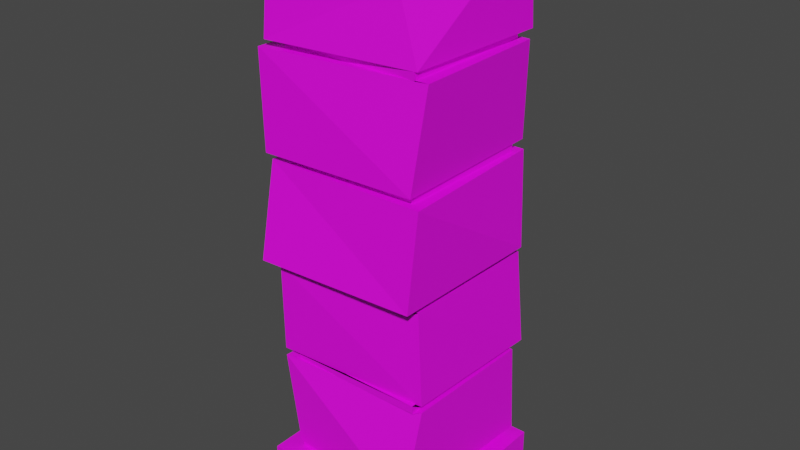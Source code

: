 # Source: Pillar2.blend  (saved by Blender 3.3.6; exported with 4.5.12 LTS)
import bpy
from mathutils import Matrix  # noqa: F401  (used for matrix-valued properties, if any)

bpy.ops.wm.read_factory_settings(use_empty=True)
scene = bpy.context.scene
scene.name = 'Scene'

# ---- collections
col_collection = bpy.data.collections.new('Collection'); scene.collection.children.link(col_collection)

# ---- images (referenced by path relative to the original .blend; pixels are not part of the script)
import os
ASSET_DIR = os.environ.get("B2B_ASSET_DIR", "")  # directory of the original .blend (textures are referenced by path, not embedded)
HERE = os.path.dirname(os.path.abspath(__file__))  # packed textures are extracted next to this script under _unpacked/

def load_image(name, relpath, width, height, colorspace="sRGB"):
    """Load a texture the original file referenced (path relative to the .blend, or extracted next to this script)."""
    p = next((c for c in (os.path.join(HERE, relpath), os.path.join(ASSET_DIR, relpath)) if relpath and os.path.exists(c)), "")
    if p:
        img = bpy.data.images.load(p, check_existing=True)
        img.name = name
    else:  # same state as the original file: an image datablock whose file is absent (Cycles renders it pink)
        img = bpy.data.images.new(name, width, height)
        img.source = "FILE"
        img.filepath = "//" + (relpath or name)
    img.colorspace_settings.name = colorspace
    return img
img_new_piskel_png = load_image('New Piskel.png', 'New Piskel.png', 1024, 1024, 'sRGB')

# ---- materials (node trees are filled in below, after node groups)
mat_material_002 = bpy.data.materials.new('Material.002')
mat_material_002.use_transparent_shadow = False

# ---- material node trees
mat_material_002.use_nodes = True; mat_material_002.node_tree.nodes.clear()
_N = mat_material_002.node_tree.nodes; _L = mat_material_002.node_tree.links
n0 = _N.new('ShaderNodeBsdfPrincipled'); n0.name = 'Principled BSDF'; n0.location = (10, 300)
n0.distribution = 'GGX'
n0.subsurface_method = 'RANDOM_WALK_SKIN'
n0.inputs[3].default_value = 1.45
n0.inputs[27].default_value = (0.0, 0.0, 0.0, 1.0)
n0.inputs[28].default_value = 1.0
n1 = _N.new('ShaderNodeOutputMaterial'); n1.name = 'Material Output'; n1.location = (300, 300)
n2 = _N.new('ShaderNodeTexImage'); n2.name = 'Image Texture'; n2.location = (-477, 228)
n2.image = img_new_piskel_png
n2.interpolation = 'Closest'
_L.new(n0.outputs[0], n1.inputs[0])
_L.new(n2.outputs[0], n0.inputs[0])
n1.is_active_output = True

# ---- world
world_world = bpy.data.worlds.new('World'); scene.world = world_world
world_world.use_nodes = True; world_world.node_tree.nodes.clear()
_N = world_world.node_tree.nodes; _L = world_world.node_tree.links
n0 = _N.new('ShaderNodeOutputWorld'); n0.name = 'World Output'; n0.location = (300, 300)
n1 = _N.new('ShaderNodeBackground'); n1.name = 'Background'; n1.location = (10, 300)
n1.inputs[0].default_value = (0.05088, 0.05088, 0.05088, 1.0)
_L.new(n1.outputs[0], n0.inputs[0])
n0.is_active_output = True
world_world.color = (0.05088, 0.05088, 0.05088)
world_world.use_sun_shadow = False
world_world.sun_shadow_jitter_overblur = 0.0

# ---- meshes
me_plane = bpy.data.meshes.new('Plane')
me_plane.from_pydata([(-0.4181, -0.4215, -0.08667), (0.4221, -0.4215, -0.08667), (-0.4181, 0.4187, -0.08667), (0.4221, 0.4187, -0.08667), (-0.4181, -0.4215, 0.1009), (0.4221, -0.4215, 0.1009), (-0.4181, 0.4187, 0.1009), (0.4221, 0.4187, 0.1009), (-0.3275, -0.3308, 0.1009), (0.3314, -0.3308, 0.1009), (-0.3275, 0.3281, 0.1009), (0.3314, 0.3281, 0.1009), (-0.3275, -0.3308, 0.139), (0.3314, -0.3308, 0.139), (-0.3275, 0.3281, 0.139), (0.3314, 0.3281, 0.139), (-0.3273, -0.345, 0.139), (0.3394, -0.4009, 0.139), (-0.3697, 0.3712, 0.139), (0.3735, 0.3787, 0.139), (-0.3924, -0.35, 0.5946), (0.3597, -0.3003, 0.5946), (-0.3461, 0.3907, 0.5946), (0.375, 0.3459, 0.5946), (-0.3275, -0.3308, 0.5947), (0.3314, -0.3308, 0.5947), (-0.3275, 0.3281, 0.5947), (0.3314, 0.3281, 0.5947), (-0.3275, -0.3308, 0.6329), (0.3314, -0.3308, 0.6329), (-0.3275, 0.3281, 0.6329), (0.3314, 0.3281, 0.6329), (-0.3933, -0.3498, 0.6329), (0.3644, -0.3078, 0.6329), (-0.3746, 0.3738, 0.6329), (0.3929, 0.3891, 0.6329), (-0.3688, -0.3786, 1.088), (0.3452, -0.3125, 1.088), (-0.3966, 0.3738, 1.088), (0.3566, 0.3798, 1.088), (-0.3275, -0.3308, 1.088), (0.3314, -0.3308, 1.088), (-0.3275, 0.3281, 1.088), (0.3314, 0.3281, 1.088), (-0.3275, -0.3308, 1.125), (0.3314, -0.3308, 1.125), (-0.3275, 0.3281, 1.125), (0.3314, 0.3281, 1.125), (-0.4041, -0.4479, 1.125), (0.3649, -0.4055, 1.125), (-0.3826, 0.3831, 1.125), (0.3823, 0.3611, 1.125), (-0.3861, -0.3752, 1.581), (0.39, -0.3725, 1.581), (-0.3789, 0.3809, 1.581), (0.3556, 0.3787, 1.581), (-0.3275, -0.3308, 1.58), (0.3314, -0.3308, 1.58), (-0.3275, 0.3281, 1.58), (0.3314, 0.3281, 1.58), (-0.3275, -0.3308, 1.618), (0.3314, -0.3308, 1.618), (-0.3275, 0.3281, 1.618), (0.3314, 0.3281, 1.618), (-0.391, -0.4056, 1.618), (0.3492, -0.371, 1.618), (-0.3783, 0.3607, 1.618), (0.3378, 0.3941, 1.618), (-0.3978, -0.4088, 2.073), (0.3922, -0.3223, 2.073), (-0.3756, 0.3686, 2.073), (0.3731, 0.3543, 2.073), (-0.3275, -0.3308, 2.073), (0.3314, -0.3308, 2.073), (-0.3275, 0.3281, 2.073), (0.3314, 0.3281, 2.073), (-0.3275, -0.3308, 2.602), (0.2026, -0.2556, 2.531), (-0.3275, 0.3281, 2.602), (0.3314, 0.3281, 2.602), (-0.3275, -0.3308, 2.565), (0.2026, -0.2556, 2.493), (-0.3275, 0.3281, 2.565), (0.3314, 0.3281, 2.565), (-0.3435, -0.3792, 2.565), (0.2345, -0.3038, 2.408), (-0.4147, 0.3708, 2.565), (0.3415, 0.3809, 2.565), (-0.3614, -0.4087, 2.109), (0.3459, -0.3295, 2.109), (-0.3995, 0.3844, 2.109), (0.3642, 0.3854, 2.109), (-0.3275, -0.3308, 2.109), (0.3314, -0.3308, 2.109), (-0.3275, 0.3281, 2.109), (0.3314, 0.3281, 2.109)], [], [(0, 1, 3, 2), (5, 9, 11, 7), (1, 5, 7, 3), (3, 7, 6, 2), (2, 6, 4, 0), (0, 4, 5, 1), (7, 11, 10, 6), (6, 10, 8, 4), (4, 8, 9, 5), (11, 9, 13, 15), (8, 10, 14, 12), (10, 11, 15, 14), (9, 8, 12, 13), (12, 16, 17, 13), (13, 17, 19, 15), (15, 19, 18, 14), (14, 18, 16, 12), (18, 19, 23, 22), (17, 16, 20, 21), (19, 17, 21, 23), (16, 18, 22, 20), (20, 24, 25, 21), (22, 26, 24, 20), (23, 27, 26, 22), (21, 25, 27, 23), (27, 25, 29, 31), (24, 26, 30, 28), (26, 27, 31, 30), (25, 24, 28, 29), (28, 32, 33, 29), (29, 33, 35, 31), (31, 35, 34, 30), (30, 34, 32, 28), (34, 35, 39, 38), (33, 32, 36, 37), (35, 33, 37, 39), (32, 34, 38, 36), (36, 40, 41, 37), (38, 42, 40, 36), (39, 43, 42, 38), (37, 41, 43, 39), (43, 41, 45, 47), (40, 42, 46, 44), (42, 43, 47, 46), (41, 40, 44, 45), (44, 48, 49, 45), (45, 49, 51, 47), (47, 51, 50, 46), (46, 50, 48, 44), (50, 51, 55, 54), (49, 48, 52, 53), (51, 49, 53, 55), (48, 50, 54, 52), (52, 56, 57, 53), (54, 58, 56, 52), (55, 59, 58, 54), (53, 57, 59, 55), (59, 57, 61, 63), (56, 58, 62, 60), (58, 59, 63, 62), (57, 56, 60, 61), (60, 64, 65, 61), (61, 65, 67, 63), (63, 67, 66, 62), (62, 66, 64, 60), (66, 67, 71, 70), (65, 64, 68, 69), (67, 65, 69, 71), (64, 66, 70, 68), (68, 72, 73, 69), (70, 74, 72, 68), (71, 75, 74, 70), (69, 73, 75, 71), (76, 78, 79, 77), (79, 83, 81, 77), (76, 80, 82, 78), (78, 82, 83, 79), (77, 81, 80, 76), (80, 81, 85, 84), (81, 83, 87, 85), (83, 82, 86, 87), (82, 80, 84, 86), (86, 90, 91, 87), (85, 89, 88, 84), (87, 91, 89, 85), (84, 88, 90, 86), (88, 89, 93, 92), (90, 88, 92, 94), (91, 90, 94, 95), (89, 91, 95, 93), (73, 93, 95, 75), (72, 92, 93, 73), (74, 94, 92, 72), (75, 95, 94, 74)])
_uv = me_plane.uv_layers.new(name='UVMap')
_uv.uv.foreach_set('vector', [-0.001003, 0.4733, 0.5323, 0.4733, 0.5323, 1.007, -0.001003, 1.007, 0.5323, 1.007, 0.4256, 0.8999, 0.1056, 0.8999, -0.001003, 1.007, 0.4311, 0.4733, 0.5323, 0.4733, 0.5323, 1.007, 0.4227, 1.007, 0.5323, 1.007, 0.5323, 0.9649, -0.001003, 0.9565, -0.001003, 1.007, -0.001003, 1.007, 0.06357, 1.007, 0.06357, 0.4733, -0.001003, 0.4733, -0.001003, 0.583, -0.001003, 0.4733, 0.5323, 0.4733, 0.5323, 0.5871, 0.5323, 1.007, 0.4256, 0.8999, 0.1056, 0.8999, -0.001003, 1.007, -0.001003, 1.007, 0.1056, 0.8999, 0.4256, 0.8999, 0.5323, 1.007, 0.5323, 1.007, 0.4256, 0.8999, 0.1056, 0.8999, -0.001003, 1.007, 0.5323, 0.5266, -0.001002, 0.5266, -0.001003, 0.4733, 0.5323, 0.4733, -0.001002, 0.5266, 0.5323, 0.5266, 0.5323, 0.4733, -0.001003, 0.4733, 0.5323, 0.5266, -0.001002, 0.5266, -0.001003, 0.4733, 0.5323, 0.4733, 0.5323, 0.5266, -0.001002, 0.5266, -0.001003, 0.4733, 0.5323, 0.4733, 0.1056, 0.8999, -0.001003, 1.007, 0.5323, 1.007, 0.4256, 0.8999, 0.1056, 0.8999, -0.001003, 1.007, 0.5323, 1.007, 0.4256, 0.8999, 0.4256, 0.8999, 0.5323, 1.007, -0.001003, 1.007, 0.1056, 0.8999, 0.1056, 0.8999, -0.001003, 1.007, 0.5323, 1.007, 0.4256, 0.8999, 0.5323, 1.007, 0.5323, 0.4733, -0.001003, 0.4733, -0.001003, 1.007, 0.5323, 1.007, 0.5323, 0.4733, -0.001003, 0.4733, -0.001003, 1.007, 0.5323, 0.4733, 0.5323, 1.007, -0.001003, 1.007, -0.001003, 0.4733, 0.5323, 1.007, 0.5323, 0.4733, -0.001003, 0.4733, -0.001003, 1.007, 0.5323, 1.007, 0.4256, 0.8999, 0.1056, 0.8999, -0.001003, 1.007, 0.5323, 1.007, 0.4256, 0.8999, 0.1056, 0.8999, -0.001003, 1.007, -0.001003, 1.007, 0.1056, 0.8999, 0.4256, 0.8999, 0.5323, 1.007, 0.5323, 1.007, 0.4256, 0.8999, 0.1056, 0.8999, -0.001003, 1.007, 0.5323, 0.5266, -0.001002, 0.5266, -0.001003, 0.4733, 0.5323, 0.4733, -0.001002, 0.5266, 0.5323, 0.5266, 0.5323, 0.4733, -0.001003, 0.4733, -0.001002, 0.5266, 0.5323, 0.5266, 0.5323, 0.4733, -0.001003, 0.4733, -0.001002, 0.5266, 0.5323, 0.5266, 0.5323, 0.4733, -0.001003, 0.4733, 0.1056, 0.8999, -0.001003, 1.007, 0.5323, 1.007, 0.4256, 0.8999, 0.1056, 0.8999, -0.001003, 1.007, 0.5323, 1.007, 0.4256, 0.8999, 0.1056, 0.8999, -0.001003, 1.007, 0.5323, 1.007, 0.4256, 0.8999, 0.4256, 0.8999, 0.5323, 1.007, -0.001003, 1.007, 0.1056, 0.8999, -0.001003, 1.007, -0.001003, 0.4733, 0.5323, 0.4733, 0.5323, 1.007, 0.5323, 1.007, 0.5323, 0.4733, -0.001003, 0.4733, -0.001003, 1.007, 0.5323, 1.007, 0.5323, 0.4733, -0.001003, 0.4733, -0.001003, 1.007, 0.5323, 1.007, -0.001003, 1.007, -0.001003, 0.4733, 0.5323, 0.4733, 0.5323, 1.007, 0.4256, 0.8999, 0.1056, 0.8999, -0.001003, 1.007, 0.5323, 1.007, 0.4256, 0.8999, 0.1056, 0.8999, -0.001003, 1.007, 0.5323, 1.007, 0.4256, 0.8999, 0.1056, 0.8999, -0.001003, 1.007, -0.001003, 1.007, 0.1056, 0.8999, 0.4256, 0.8999, 0.5323, 1.007, -0.001002, 0.5266, 0.5323, 0.5266, 0.5323, 0.4733, -0.001003, 0.4733, 0.5323, 0.5266, -0.001002, 0.5266, -0.001003, 0.4733, 0.5323, 0.4733, -0.001002, 0.5266, 0.5323, 0.5266, 0.5323, 0.4733, -0.001003, 0.4733, -0.001002, 0.5266, 0.5323, 0.5266, 0.5323, 0.4733, -0.001003, 0.4733, 0.4256, 0.8999, 0.5323, 1.007, -0.001003, 1.007, 0.1056, 0.8999, 0.1056, 0.8999, -0.001003, 1.007, 0.5323, 1.007, 0.4256, 0.8999, 0.1056, 0.8999, -0.001003, 1.007, 0.5323, 1.007, 0.4256, 0.8999, 0.1056, 0.8999, -0.001003, 1.007, 0.5323, 1.007, 0.4256, 0.8999, 0.5323, 1.007, 0.5323, 0.4733, -0.001003, 0.4733, -0.001003, 1.007, 0.5323, 1.007, 0.5323, 0.4733, -0.001003, 0.4733, -0.001003, 1.007, 0.5323, 1.007, 0.5323, 0.4733, -0.001003, 0.4733, -0.001003, 1.007, 0.5323, 1.007, 0.5323, 0.4733, -0.001003, 0.4733, -0.001003, 1.007, 0.5323, 1.007, 0.4256, 0.8999, 0.1056, 0.8999, -0.001003, 1.007, -0.001003, 1.007, 0.1056, 0.8999, 0.4256, 0.8999, 0.5323, 1.007, 0.5323, 1.007, 0.4256, 0.8999, 0.1056, 0.8999, -0.001003, 1.007, 0.5323, 1.007, 0.4256, 0.8999, 0.1056, 0.8999, -0.001003, 1.007, -0.001002, 0.5266, 0.5323, 0.5266, 0.5323, 0.4733, -0.001003, 0.4733, -0.001002, 0.5266, 0.5323, 0.5266, 0.5323, 0.4733, -0.001003, 0.4733, -0.001002, 0.5266, 0.5323, 0.5266, 0.5323, 0.4733, -0.001003, 0.4733, 0.5323, 0.5266, -0.001002, 0.5266, -0.001003, 0.4733, 0.5323, 0.4733, 0.4256, 0.8999, 0.5323, 1.007, -0.001003, 1.007, 0.1056, 0.8999, 0.1056, 0.8999, -0.001003, 1.007, 0.5323, 1.007, 0.4256, 0.8999, 0.1056, 0.8999, -0.001003, 1.007, 0.5323, 1.007, 0.4256, 0.8999, 0.1056, 0.8999, -0.001003, 1.007, 0.5323, 1.007, 0.4256, 0.8999, 0.5323, 1.007, 0.5323, 0.4733, -0.001003, 0.4733, -0.001003, 1.007, 0.5323, 1.007, 0.5323, 0.4733, -0.001003, 0.4733, -0.001003, 1.007, 0.5323, 1.007, 0.5323, 0.4733, -0.001003, 0.4733, -0.001003, 1.007, 0.5323, 1.007, -0.001003, 1.007, -0.001003, 0.4733, 0.5323, 0.4733, 0.5323, 1.007, 0.4256, 0.8999, 0.1056, 0.8999, -0.001003, 1.007, 0.5323, 1.007, 0.4256, 0.8999, 0.1056, 0.8999, -0.001003, 1.007, 0.5323, 1.007, 0.4256, 0.8999, 0.1056, 0.8999, -0.001003, 1.007, -0.001003, 1.007, 0.1056, 0.8999, 0.4256, 0.8999, 0.5323, 1.007, 0.7306, 0.2694, 0.7306, 0.7306, 0.2694, 0.7306, 0.3198, 0.287, -0.001002, 0.5266, -0.001003, 0.4733, 0.5323, 0.4733, 0.5323, 0.5266, -0.001002, 0.5266, -0.001003, 0.4733, 0.5323, 0.4733, 0.5323, 0.5266, 0.5323, 0.5266, 0.5323, 0.4733, -0.001003, 0.4733, -0.001002, 0.5266, -0.001002, 0.5266, -0.001003, 0.4733, 0.5323, 0.4733, 0.5323, 0.5266, 0.1056, 0.8999, 0.4256, 0.8999, 0.5323, 1.007, -0.001003, 1.007, 0.4256, 0.8999, 0.1056, 0.8999, -0.001003, 1.007, 0.5323, 1.007, 0.4256, 0.8999, 0.1056, 0.8999, -0.001003, 1.007, 0.5323, 1.007, 0.4256, 0.8999, 0.1056, 0.8999, -0.001003, 1.007, 0.5323, 1.007, 0.5323, 1.007, 0.5323, 0.4733, -0.001003, 0.4733, -0.001003, 1.007, 0.5323, 1.007, -0.001003, 1.007, -0.001003, 0.4733, 0.5323, 0.4733, 0.5323, 1.007, 0.5323, 0.4733, -0.001003, 0.4733, -0.001003, 1.007, 0.5323, 1.007, -0.001003, 1.007, -0.001003, 0.4733, 0.5323, 0.4728, 0.5323, 1.007, -0.001003, 1.007, 0.1056, 0.8999, 0.4256, 0.8999, -0.001003, 1.007, 0.5323, 1.007, 0.4256, 0.8999, 0.1056, 0.8999, -0.001003, 1.007, 0.5323, 1.007, 0.4256, 0.8999, 0.1056, 0.8999, -0.001003, 1.007, 0.5323, 1.007, 0.4256, 0.8999, 0.1056, 0.8999, 0.5323, 0.4733, 0.5323, 0.5266, -0.001002, 0.5266, -0.001003, 0.4733, -0.001003, 0.4733, -0.001002, 0.5266, 0.5323, 0.5266, 0.5323, 0.4733, 0.5323, 0.4733, 0.5323, 0.5266, -0.001002, 0.5266, -0.001003, 0.4733, 0.5323, 0.4733, 0.5323, 0.5266, -0.001002, 0.5266, -0.001003, 0.4733])
me_plane.materials.append(mat_material_002)
me_plane.update()

# ---- objects
ob_plane = bpy.data.objects.new('Plane', me_plane)

# ---- transforms, parenting, visibility, modifiers, constraints
ob_plane.location = (0.0, 0.0, 0.0)

# ---- collection membership
col_collection.objects.link(ob_plane)

# ---- scene / render settings (as saved in the file)
scene.frame_start = 1; scene.frame_end = 250; scene.frame_set(1)
scene.render.engine = 'BLENDER_EEVEE_NEXT'
scene.cycles.sampling_pattern = 'TABULATED_SOBOL'
scene.cycles.use_light_tree = False
scene.view_settings.view_transform = 'Filmic'
bpy.context.view_layer.update()

# ---- added for rendering (the .blend has no active camera and no usable light): camera, sun
cam_auto = bpy.data.cameras.new('AutoCamera')
cam_auto.lens = 50.0
cam_auto.sensor_width = 36.0
cam_auto.clip_end = 1000.0
ob_auto_camera = bpy.data.objects.new('AutoCamera', cam_auto)
scene.collection.objects.link(ob_auto_camera)
ob_auto_camera.location = (2.72915, -3.28722, 3.43962)
ob_auto_camera.rotation_euler = (1.09748, -7.21219e-08, 0.694738)
scene.camera = ob_auto_camera
light_auto_sun = bpy.data.lights.new('AutoSun', 'SUN')
light_auto_sun.energy = 3.0
light_auto_sun.angle = 0.0523599
ob_auto_sun = bpy.data.objects.new('AutoSun', light_auto_sun)
scene.collection.objects.link(ob_auto_sun)
ob_auto_sun.rotation_euler = (0.872665, 0.174533, 0.523599)
bpy.context.view_layer.update()
